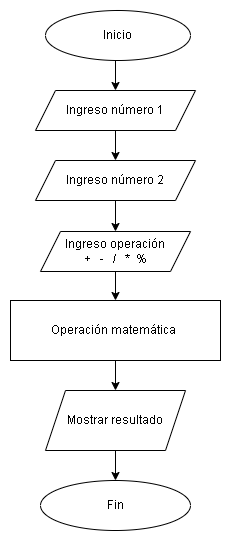

The diagram above was exported from draw.io. Its source (the exported page's mxGraphModel, read from the mxfile embedded in the PNG):
<mxGraphModel dx="1434" dy="844" grid="1" gridSize="10" guides="1" tooltips="1" connect="1" arrows="1" fold="1" page="1" pageScale="1" pageWidth="1360" pageHeight="940" math="0" shadow="0">
  <root>
    <mxCell id="0" />
    <mxCell id="1" parent="0" />
    <mxCell id="fUG2eDl8F3Q0Y4z3uj_N-11" style="edgeStyle=orthogonalEdgeStyle;rounded=0;orthogonalLoop=1;jettySize=auto;html=1;exitX=0.5;exitY=1;exitDx=0;exitDy=0;entryX=0.5;entryY=0;entryDx=0;entryDy=0;" edge="1" parent="1" source="fUG2eDl8F3Q0Y4z3uj_N-1" target="fUG2eDl8F3Q0Y4z3uj_N-3">
      <mxGeometry relative="1" as="geometry" />
    </mxCell>
    <mxCell id="fUG2eDl8F3Q0Y4z3uj_N-1" value="Inicio" style="ellipse;whiteSpace=wrap;html=1;" vertex="1" parent="1">
      <mxGeometry x="105" y="40" width="145" height="50" as="geometry" />
    </mxCell>
    <mxCell id="fUG2eDl8F3Q0Y4z3uj_N-12" style="edgeStyle=orthogonalEdgeStyle;rounded=0;orthogonalLoop=1;jettySize=auto;html=1;exitX=0.5;exitY=1;exitDx=0;exitDy=0;entryX=0.5;entryY=0;entryDx=0;entryDy=0;" edge="1" parent="1" source="fUG2eDl8F3Q0Y4z3uj_N-3" target="fUG2eDl8F3Q0Y4z3uj_N-4">
      <mxGeometry relative="1" as="geometry" />
    </mxCell>
    <mxCell id="fUG2eDl8F3Q0Y4z3uj_N-3" value="Ingreso número 1" style="shape=parallelogram;perimeter=parallelogramPerimeter;whiteSpace=wrap;html=1;fixedSize=1;" vertex="1" parent="1">
      <mxGeometry x="95" y="120" width="160" height="40" as="geometry" />
    </mxCell>
    <mxCell id="fUG2eDl8F3Q0Y4z3uj_N-13" style="edgeStyle=orthogonalEdgeStyle;rounded=0;orthogonalLoop=1;jettySize=auto;html=1;exitX=0.5;exitY=1;exitDx=0;exitDy=0;entryX=0.5;entryY=0;entryDx=0;entryDy=0;" edge="1" parent="1" source="fUG2eDl8F3Q0Y4z3uj_N-4" target="fUG2eDl8F3Q0Y4z3uj_N-5">
      <mxGeometry relative="1" as="geometry" />
    </mxCell>
    <mxCell id="fUG2eDl8F3Q0Y4z3uj_N-4" value="Ingreso número 2" style="shape=parallelogram;perimeter=parallelogramPerimeter;whiteSpace=wrap;html=1;fixedSize=1;" vertex="1" parent="1">
      <mxGeometry x="95" y="190" width="160" height="40" as="geometry" />
    </mxCell>
    <mxCell id="fUG2eDl8F3Q0Y4z3uj_N-14" style="edgeStyle=orthogonalEdgeStyle;rounded=0;orthogonalLoop=1;jettySize=auto;html=1;exitX=0.5;exitY=1;exitDx=0;exitDy=0;entryX=0.5;entryY=0;entryDx=0;entryDy=0;" edge="1" parent="1" source="fUG2eDl8F3Q0Y4z3uj_N-5" target="fUG2eDl8F3Q0Y4z3uj_N-6">
      <mxGeometry relative="1" as="geometry" />
    </mxCell>
    <mxCell id="fUG2eDl8F3Q0Y4z3uj_N-5" value="Ingreso operación&lt;br&gt;+&amp;nbsp; &amp;nbsp;-&amp;nbsp; &amp;nbsp;/&amp;nbsp; &amp;nbsp;*&amp;nbsp; %" style="shape=parallelogram;perimeter=parallelogramPerimeter;whiteSpace=wrap;html=1;fixedSize=1;" vertex="1" parent="1">
      <mxGeometry x="100" y="261" width="150" height="40" as="geometry" />
    </mxCell>
    <mxCell id="fUG2eDl8F3Q0Y4z3uj_N-16" style="edgeStyle=orthogonalEdgeStyle;rounded=0;orthogonalLoop=1;jettySize=auto;html=1;exitX=0.5;exitY=1;exitDx=0;exitDy=0;entryX=0.5;entryY=0;entryDx=0;entryDy=0;" edge="1" parent="1" source="fUG2eDl8F3Q0Y4z3uj_N-6" target="fUG2eDl8F3Q0Y4z3uj_N-8">
      <mxGeometry relative="1" as="geometry" />
    </mxCell>
    <mxCell id="fUG2eDl8F3Q0Y4z3uj_N-6" value="Operación matemática&amp;nbsp;" style="rounded=0;whiteSpace=wrap;html=1;" vertex="1" parent="1">
      <mxGeometry x="70" y="330" width="210" height="60" as="geometry" />
    </mxCell>
    <mxCell id="fUG2eDl8F3Q0Y4z3uj_N-17" style="edgeStyle=orthogonalEdgeStyle;rounded=0;orthogonalLoop=1;jettySize=auto;html=1;exitX=0.5;exitY=1;exitDx=0;exitDy=0;entryX=0.5;entryY=0;entryDx=0;entryDy=0;" edge="1" parent="1" source="fUG2eDl8F3Q0Y4z3uj_N-8" target="fUG2eDl8F3Q0Y4z3uj_N-9">
      <mxGeometry relative="1" as="geometry" />
    </mxCell>
    <mxCell id="fUG2eDl8F3Q0Y4z3uj_N-8" value="Mostrar resultado" style="shape=parallelogram;perimeter=parallelogramPerimeter;whiteSpace=wrap;html=1;fixedSize=1;" vertex="1" parent="1">
      <mxGeometry x="105" y="420" width="140" height="60" as="geometry" />
    </mxCell>
    <mxCell id="fUG2eDl8F3Q0Y4z3uj_N-9" value="Fin" style="ellipse;whiteSpace=wrap;html=1;" vertex="1" parent="1">
      <mxGeometry x="100" y="510" width="150" height="50" as="geometry" />
    </mxCell>
  </root>
</mxGraphModel>